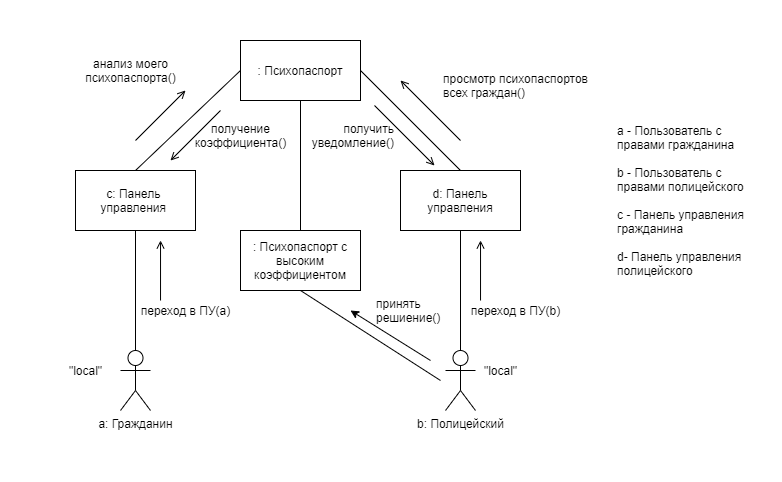

The diagram above was exported from draw.io. Its source (the exported page's mxGraphModel, read from the mxfile embedded in the PNG):
<mxGraphModel dx="981" dy="567" grid="1" gridSize="10" guides="1" tooltips="1" connect="1" arrows="1" fold="1" page="1" pageScale="1" pageWidth="827" pageHeight="1169" math="0" shadow="0">
  <root>
    <mxCell id="0" />
    <mxCell id="1" parent="0" />
    <mxCell id="1AcGNlXnNWI9CvcaKOCL-17" value="" style="rounded=0;whiteSpace=wrap;html=1;align=right;strokeColor=#FFFFFF;" vertex="1" parent="1">
      <mxGeometry x="40" width="780" height="480" as="geometry" />
    </mxCell>
    <mxCell id="_IZ9IyvuQ8Nf31wbCtC7-7" style="edgeStyle=orthogonalEdgeStyle;rounded=0;orthogonalLoop=1;jettySize=auto;html=1;entryX=0.5;entryY=1;entryDx=0;entryDy=0;endArrow=none;endFill=0;" parent="1" source="_IZ9IyvuQ8Nf31wbCtC7-1" target="_IZ9IyvuQ8Nf31wbCtC7-3" edge="1">
      <mxGeometry relative="1" as="geometry" />
    </mxCell>
    <mxCell id="_IZ9IyvuQ8Nf31wbCtC7-1" value="a: Гражданин" style="shape=umlActor;verticalLabelPosition=bottom;verticalAlign=top;html=1;outlineConnect=0;" parent="1" vertex="1">
      <mxGeometry x="160" y="350" width="30" height="60" as="geometry" />
    </mxCell>
    <mxCell id="_IZ9IyvuQ8Nf31wbCtC7-12" style="edgeStyle=none;rounded=0;orthogonalLoop=1;jettySize=auto;html=1;entryX=0.5;entryY=1;entryDx=0;entryDy=0;endArrow=none;endFill=0;" parent="1" source="_IZ9IyvuQ8Nf31wbCtC7-2" target="_IZ9IyvuQ8Nf31wbCtC7-4" edge="1">
      <mxGeometry relative="1" as="geometry" />
    </mxCell>
    <mxCell id="_IZ9IyvuQ8Nf31wbCtC7-2" value="b: Полицейский" style="shape=umlActor;verticalLabelPosition=bottom;verticalAlign=top;html=1;outlineConnect=0;" parent="1" vertex="1">
      <mxGeometry x="485" y="350" width="30" height="60" as="geometry" />
    </mxCell>
    <mxCell id="_IZ9IyvuQ8Nf31wbCtC7-8" style="rounded=0;orthogonalLoop=1;jettySize=auto;html=1;entryX=0;entryY=0.5;entryDx=0;entryDy=0;endArrow=none;endFill=0;exitX=0.5;exitY=0;exitDx=0;exitDy=0;" parent="1" source="_IZ9IyvuQ8Nf31wbCtC7-3" target="_IZ9IyvuQ8Nf31wbCtC7-5" edge="1">
      <mxGeometry relative="1" as="geometry" />
    </mxCell>
    <mxCell id="_IZ9IyvuQ8Nf31wbCtC7-3" value="&lt;div&gt;&lt;span&gt;с: Панель&amp;nbsp; управления&amp;nbsp;&lt;/span&gt;&lt;/div&gt;" style="rounded=0;whiteSpace=wrap;html=1;align=center;" parent="1" vertex="1">
      <mxGeometry x="115" y="170" width="120" height="60" as="geometry" />
    </mxCell>
    <mxCell id="_IZ9IyvuQ8Nf31wbCtC7-4" value="d: Панель управления" style="rounded=0;whiteSpace=wrap;html=1;align=center;" parent="1" vertex="1">
      <mxGeometry x="440" y="170" width="120" height="60" as="geometry" />
    </mxCell>
    <mxCell id="_IZ9IyvuQ8Nf31wbCtC7-11" style="edgeStyle=none;rounded=0;orthogonalLoop=1;jettySize=auto;html=1;entryX=0.5;entryY=0;entryDx=0;entryDy=0;endArrow=none;endFill=0;exitX=1;exitY=0.5;exitDx=0;exitDy=0;" parent="1" source="_IZ9IyvuQ8Nf31wbCtC7-5" target="_IZ9IyvuQ8Nf31wbCtC7-4" edge="1">
      <mxGeometry relative="1" as="geometry" />
    </mxCell>
    <mxCell id="_IZ9IyvuQ8Nf31wbCtC7-13" style="edgeStyle=none;rounded=0;orthogonalLoop=1;jettySize=auto;html=1;entryX=0.5;entryY=0;entryDx=0;entryDy=0;endArrow=none;endFill=0;" parent="1" source="_IZ9IyvuQ8Nf31wbCtC7-5" target="_IZ9IyvuQ8Nf31wbCtC7-6" edge="1">
      <mxGeometry relative="1" as="geometry" />
    </mxCell>
    <mxCell id="_IZ9IyvuQ8Nf31wbCtC7-5" value=": Психопаспорт" style="rounded=0;whiteSpace=wrap;html=1;" parent="1" vertex="1">
      <mxGeometry x="280" y="40" width="120" height="60" as="geometry" />
    </mxCell>
    <mxCell id="_IZ9IyvuQ8Nf31wbCtC7-14" style="edgeStyle=none;rounded=0;orthogonalLoop=1;jettySize=auto;html=1;endArrow=none;endFill=0;exitX=0.5;exitY=1;exitDx=0;exitDy=0;" parent="1" source="_IZ9IyvuQ8Nf31wbCtC7-6" edge="1">
      <mxGeometry relative="1" as="geometry">
        <mxPoint x="480" y="380" as="targetPoint" />
      </mxGeometry>
    </mxCell>
    <mxCell id="_IZ9IyvuQ8Nf31wbCtC7-6" value=": Психопаспорт с высоким коэффициентом" style="rounded=0;whiteSpace=wrap;html=1;align=center;" parent="1" vertex="1">
      <mxGeometry x="280" y="230" width="120" height="60" as="geometry" />
    </mxCell>
    <mxCell id="_IZ9IyvuQ8Nf31wbCtC7-16" value="&lt;div style=&quot;text-align: left&quot;&gt;&lt;span&gt;a - Пользователь с&lt;/span&gt;&lt;/div&gt;&lt;div style=&quot;text-align: left&quot;&gt;&lt;span&gt;правами гражданина&lt;/span&gt;&lt;/div&gt;&lt;div style=&quot;text-align: left&quot;&gt;&lt;br&gt;&lt;/div&gt;&lt;div style=&quot;text-align: left&quot;&gt;&lt;span&gt;b - Пользователь с&lt;/span&gt;&lt;/div&gt;&lt;div style=&quot;text-align: left&quot;&gt;&lt;span&gt;правами полицейского&lt;/span&gt;&lt;/div&gt;&lt;div style=&quot;text-align: left&quot;&gt;&lt;br&gt;&lt;/div&gt;&lt;div style=&quot;text-align: left&quot;&gt;&lt;span&gt;с - Панель управления&lt;/span&gt;&lt;/div&gt;&lt;div style=&quot;text-align: left&quot;&gt;&lt;span&gt;гражданина&lt;/span&gt;&lt;/div&gt;&lt;div style=&quot;text-align: left&quot;&gt;&lt;br&gt;&lt;/div&gt;&lt;div style=&quot;text-align: left&quot;&gt;&lt;span&gt;d- Панель управления&lt;/span&gt;&lt;/div&gt;&lt;div style=&quot;text-align: left&quot;&gt;&lt;span&gt;полицейского&lt;/span&gt;&lt;/div&gt;" style="text;html=1;align=center;verticalAlign=middle;resizable=0;points=[];autosize=1;" parent="1" vertex="1">
      <mxGeometry x="650" y="120" width="140" height="160" as="geometry" />
    </mxCell>
    <mxCell id="1AcGNlXnNWI9CvcaKOCL-1" value="&quot;local&quot;" style="text;html=1;align=center;verticalAlign=middle;resizable=0;points=[];autosize=1;" vertex="1" parent="1">
      <mxGeometry x="100" y="360" width="50" height="20" as="geometry" />
    </mxCell>
    <mxCell id="1AcGNlXnNWI9CvcaKOCL-2" value="&quot;local&quot;" style="text;html=1;align=center;verticalAlign=middle;resizable=0;points=[];autosize=1;" vertex="1" parent="1">
      <mxGeometry x="515" y="360" width="50" height="20" as="geometry" />
    </mxCell>
    <mxCell id="1AcGNlXnNWI9CvcaKOCL-5" style="edgeStyle=orthogonalEdgeStyle;rounded=0;orthogonalLoop=1;jettySize=auto;html=1;endArrow=open;endFill=0;" edge="1" parent="1" source="1AcGNlXnNWI9CvcaKOCL-3">
      <mxGeometry relative="1" as="geometry">
        <mxPoint x="200" y="240" as="targetPoint" />
        <Array as="points">
          <mxPoint x="200" y="240" />
        </Array>
      </mxGeometry>
    </mxCell>
    <mxCell id="1AcGNlXnNWI9CvcaKOCL-3" value="переход в ПУ(a)" style="text;html=1;align=center;verticalAlign=middle;resizable=0;points=[];autosize=1;" vertex="1" parent="1">
      <mxGeometry x="170" y="300" width="110" height="20" as="geometry" />
    </mxCell>
    <mxCell id="1AcGNlXnNWI9CvcaKOCL-4" value="переход в ПУ(b)" style="text;html=1;align=center;verticalAlign=middle;resizable=0;points=[];autosize=1;" vertex="1" parent="1">
      <mxGeometry x="500" y="300" width="110" height="20" as="geometry" />
    </mxCell>
    <mxCell id="1AcGNlXnNWI9CvcaKOCL-6" style="edgeStyle=orthogonalEdgeStyle;rounded=0;orthogonalLoop=1;jettySize=auto;html=1;endArrow=open;endFill=0;" edge="1" parent="1">
      <mxGeometry relative="1" as="geometry">
        <mxPoint x="520" y="239.9999999999999" as="targetPoint" />
        <mxPoint x="520.0344827586207" y="299.9999999999999" as="sourcePoint" />
        <Array as="points">
          <mxPoint x="520" y="240" />
        </Array>
      </mxGeometry>
    </mxCell>
    <mxCell id="1AcGNlXnNWI9CvcaKOCL-7" value="анализ моего&lt;br&gt;психопаспорта()" style="text;html=1;align=center;verticalAlign=middle;resizable=0;points=[];autosize=1;" vertex="1" parent="1">
      <mxGeometry x="115" y="55" width="110" height="30" as="geometry" />
    </mxCell>
    <mxCell id="1AcGNlXnNWI9CvcaKOCL-8" value="" style="endArrow=open;html=1;endFill=0;" edge="1" parent="1">
      <mxGeometry width="50" height="50" relative="1" as="geometry">
        <mxPoint x="175" y="140" as="sourcePoint" />
        <mxPoint x="225" y="90" as="targetPoint" />
      </mxGeometry>
    </mxCell>
    <mxCell id="1AcGNlXnNWI9CvcaKOCL-9" value="получение&lt;br&gt;коэффициента()" style="text;html=1;align=center;verticalAlign=middle;resizable=0;points=[];autosize=1;" vertex="1" parent="1">
      <mxGeometry x="225" y="120" width="110" height="30" as="geometry" />
    </mxCell>
    <mxCell id="1AcGNlXnNWI9CvcaKOCL-10" value="" style="endArrow=none;startArrow=open;html=1;startFill=0;endFill=0;" edge="1" parent="1">
      <mxGeometry width="50" height="50" relative="1" as="geometry">
        <mxPoint x="210" y="160" as="sourcePoint" />
        <mxPoint x="260" y="110" as="targetPoint" />
      </mxGeometry>
    </mxCell>
    <mxCell id="1AcGNlXnNWI9CvcaKOCL-11" value="&lt;div style=&quot;text-align: left&quot;&gt;&lt;span&gt;просмотр психопаспортов&lt;/span&gt;&lt;/div&gt;&lt;div style=&quot;text-align: left&quot;&gt;&lt;span&gt;всех граждан()&lt;/span&gt;&lt;/div&gt;" style="text;html=1;align=center;verticalAlign=middle;resizable=0;points=[];autosize=1;" vertex="1" parent="1">
      <mxGeometry x="475" y="70" width="160" height="30" as="geometry" />
    </mxCell>
    <mxCell id="1AcGNlXnNWI9CvcaKOCL-12" value="" style="endArrow=open;html=1;endFill=0;" edge="1" parent="1">
      <mxGeometry width="50" height="50" relative="1" as="geometry">
        <mxPoint x="500" y="140" as="sourcePoint" />
        <mxPoint x="440" y="80" as="targetPoint" />
      </mxGeometry>
    </mxCell>
    <mxCell id="1AcGNlXnNWI9CvcaKOCL-13" value="получить&lt;br&gt;уведомление()" style="text;html=1;align=right;verticalAlign=middle;resizable=0;points=[];autosize=1;" vertex="1" parent="1">
      <mxGeometry x="335" y="120" width="100" height="30" as="geometry" />
    </mxCell>
    <mxCell id="1AcGNlXnNWI9CvcaKOCL-14" value="" style="endArrow=none;html=1;endFill=0;startArrow=open;startFill=0;" edge="1" parent="1">
      <mxGeometry width="50" height="50" relative="1" as="geometry">
        <mxPoint x="474" y="164.9999999999999" as="sourcePoint" />
        <mxPoint x="414" y="105" as="targetPoint" />
      </mxGeometry>
    </mxCell>
    <mxCell id="1AcGNlXnNWI9CvcaKOCL-15" value="" style="endArrow=classic;html=1;" edge="1" parent="1">
      <mxGeometry width="50" height="50" relative="1" as="geometry">
        <mxPoint x="470" y="360" as="sourcePoint" />
        <mxPoint x="390" y="310" as="targetPoint" />
      </mxGeometry>
    </mxCell>
    <mxCell id="1AcGNlXnNWI9CvcaKOCL-16" value="принять &lt;br&gt;решиение()" style="text;html=1;align=left;verticalAlign=middle;resizable=0;points=[];autosize=1;" vertex="1" parent="1">
      <mxGeometry x="414" y="295" width="80" height="30" as="geometry" />
    </mxCell>
  </root>
</mxGraphModel>